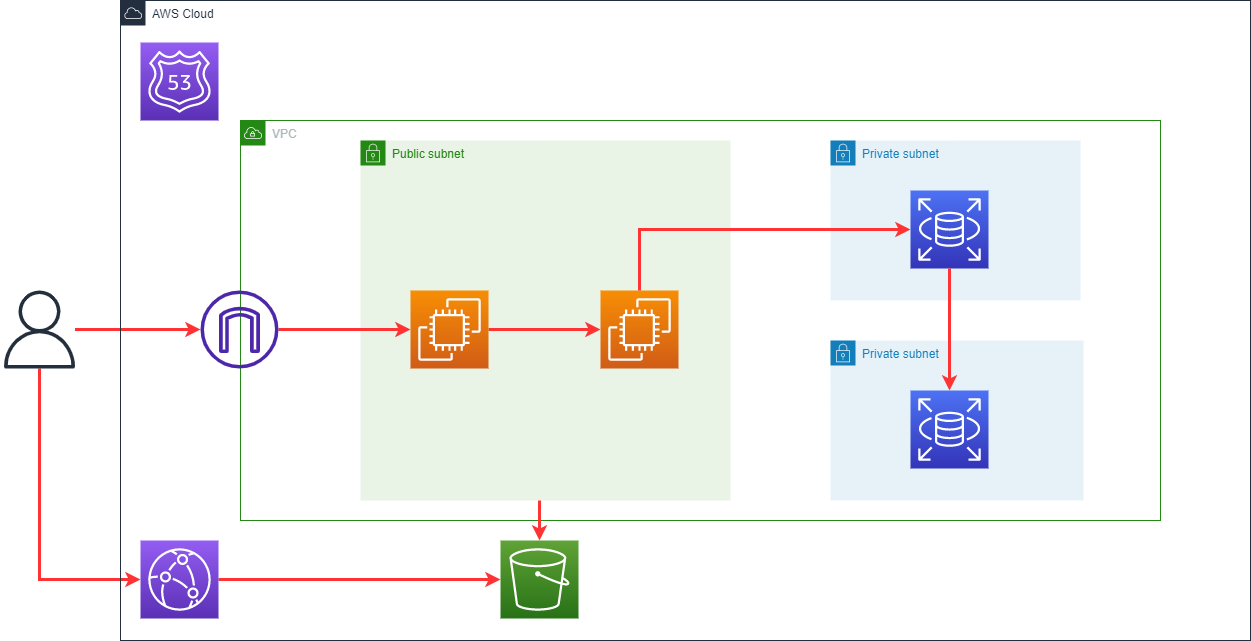

The diagram above was exported from draw.io. Its source (the exported page's mxGraphModel, read from the mxfile embedded in the PNG):
<mxGraphModel dx="1038" dy="521" grid="1" gridSize="10" guides="1" tooltips="1" connect="1" arrows="1" fold="1" page="1" pageScale="1" pageWidth="827" pageHeight="1169" math="0" shadow="0">
  <root>
    <mxCell id="0" />
    <mxCell id="1" parent="0" />
    <mxCell id="ToyhKct46yloDOJEom53-23" style="edgeStyle=orthogonalEdgeStyle;rounded=0;orthogonalLoop=1;jettySize=auto;html=1;strokeColor=#FF3333;strokeWidth=3;" parent="1" source="ToyhKct46yloDOJEom53-3" target="ToyhKct46yloDOJEom53-11" edge="1">
      <mxGeometry relative="1" as="geometry" />
    </mxCell>
    <mxCell id="ToyhKct46yloDOJEom53-32" style="edgeStyle=orthogonalEdgeStyle;rounded=0;orthogonalLoop=1;jettySize=auto;html=1;entryX=0;entryY=0.5;entryDx=0;entryDy=0;entryPerimeter=0;strokeColor=#FF3333;strokeWidth=3;" parent="1" source="ToyhKct46yloDOJEom53-3" target="ToyhKct46yloDOJEom53-8" edge="1">
      <mxGeometry relative="1" as="geometry">
        <Array as="points">
          <mxPoint x="79" y="619" />
        </Array>
      </mxGeometry>
    </mxCell>
    <mxCell id="ToyhKct46yloDOJEom53-3" value="" style="sketch=0;outlineConnect=0;fontColor=#232F3E;gradientColor=none;fillColor=#232F3D;strokeColor=none;dashed=0;verticalLabelPosition=bottom;verticalAlign=top;align=center;html=1;fontSize=12;fontStyle=0;aspect=fixed;pointerEvents=1;shape=mxgraph.aws4.user;" parent="1" vertex="1">
      <mxGeometry x="40" y="330" width="78" height="78" as="geometry" />
    </mxCell>
    <mxCell id="ToyhKct46yloDOJEom53-4" value="AWS Cloud" style="points=[[0,0],[0.25,0],[0.5,0],[0.75,0],[1,0],[1,0.25],[1,0.5],[1,0.75],[1,1],[0.75,1],[0.5,1],[0.25,1],[0,1],[0,0.75],[0,0.5],[0,0.25]];outlineConnect=0;gradientColor=none;html=1;whiteSpace=wrap;fontSize=12;fontStyle=0;container=1;pointerEvents=0;collapsible=0;recursiveResize=0;shape=mxgraph.aws4.group;grIcon=mxgraph.aws4.group_aws_cloud;strokeColor=#232F3E;fillColor=none;verticalAlign=top;align=left;spacingLeft=30;fontColor=#232F3E;dashed=0;" parent="1" vertex="1">
      <mxGeometry x="160" y="40" width="1130" height="640" as="geometry" />
    </mxCell>
    <mxCell id="ToyhKct46yloDOJEom53-5" value="VPC" style="points=[[0,0],[0.25,0],[0.5,0],[0.75,0],[1,0],[1,0.25],[1,0.5],[1,0.75],[1,1],[0.75,1],[0.5,1],[0.25,1],[0,1],[0,0.75],[0,0.5],[0,0.25]];outlineConnect=0;gradientColor=none;html=1;whiteSpace=wrap;fontSize=12;fontStyle=0;container=1;pointerEvents=0;collapsible=0;recursiveResize=0;shape=mxgraph.aws4.group;grIcon=mxgraph.aws4.group_vpc;strokeColor=#248814;fillColor=none;verticalAlign=top;align=left;spacingLeft=30;fontColor=#AAB7B8;dashed=0;" parent="ToyhKct46yloDOJEom53-4" vertex="1">
      <mxGeometry x="120" y="120" width="920" height="400" as="geometry" />
    </mxCell>
    <mxCell id="ToyhKct46yloDOJEom53-6" value="Public subnet" style="points=[[0,0],[0.25,0],[0.5,0],[0.75,0],[1,0],[1,0.25],[1,0.5],[1,0.75],[1,1],[0.75,1],[0.5,1],[0.25,1],[0,1],[0,0.75],[0,0.5],[0,0.25]];outlineConnect=0;gradientColor=none;html=1;whiteSpace=wrap;fontSize=12;fontStyle=0;container=1;pointerEvents=0;collapsible=0;recursiveResize=0;shape=mxgraph.aws4.group;grIcon=mxgraph.aws4.group_security_group;grStroke=0;strokeColor=#248814;fillColor=#E9F3E6;verticalAlign=top;align=left;spacingLeft=30;fontColor=#248814;dashed=0;" parent="ToyhKct46yloDOJEom53-5" vertex="1">
      <mxGeometry x="120" y="20" width="370" height="360" as="geometry" />
    </mxCell>
    <mxCell id="ToyhKct46yloDOJEom53-19" value="" style="sketch=0;points=[[0,0,0],[0.25,0,0],[0.5,0,0],[0.75,0,0],[1,0,0],[0,1,0],[0.25,1,0],[0.5,1,0],[0.75,1,0],[1,1,0],[0,0.25,0],[0,0.5,0],[0,0.75,0],[1,0.25,0],[1,0.5,0],[1,0.75,0]];outlineConnect=0;fontColor=#232F3E;gradientColor=#F78E04;gradientDirection=north;fillColor=#D05C17;strokeColor=#ffffff;dashed=0;verticalLabelPosition=bottom;verticalAlign=top;align=center;html=1;fontSize=12;fontStyle=0;aspect=fixed;shape=mxgraph.aws4.resourceIcon;resIcon=mxgraph.aws4.ec2;" parent="ToyhKct46yloDOJEom53-6" vertex="1">
      <mxGeometry x="240" y="150" width="78" height="78" as="geometry" />
    </mxCell>
    <mxCell id="ToyhKct46yloDOJEom53-36" style="edgeStyle=orthogonalEdgeStyle;rounded=0;orthogonalLoop=1;jettySize=auto;html=1;entryX=0;entryY=0.5;entryDx=0;entryDy=0;entryPerimeter=0;strokeColor=#FF3333;strokeWidth=3;" parent="ToyhKct46yloDOJEom53-6" source="ToyhKct46yloDOJEom53-33" target="ToyhKct46yloDOJEom53-19" edge="1">
      <mxGeometry relative="1" as="geometry" />
    </mxCell>
    <mxCell id="ToyhKct46yloDOJEom53-33" value="" style="sketch=0;points=[[0,0,0],[0.25,0,0],[0.5,0,0],[0.75,0,0],[1,0,0],[0,1,0],[0.25,1,0],[0.5,1,0],[0.75,1,0],[1,1,0],[0,0.25,0],[0,0.5,0],[0,0.75,0],[1,0.25,0],[1,0.5,0],[1,0.75,0]];outlineConnect=0;fontColor=#232F3E;gradientColor=#F78E04;gradientDirection=north;fillColor=#D05C17;strokeColor=#ffffff;dashed=0;verticalLabelPosition=bottom;verticalAlign=top;align=center;html=1;fontSize=12;fontStyle=0;aspect=fixed;shape=mxgraph.aws4.resourceIcon;resIcon=mxgraph.aws4.ec2;" parent="ToyhKct46yloDOJEom53-6" vertex="1">
      <mxGeometry x="50" y="150" width="78" height="78" as="geometry" />
    </mxCell>
    <mxCell id="ToyhKct46yloDOJEom53-35" style="edgeStyle=orthogonalEdgeStyle;rounded=0;orthogonalLoop=1;jettySize=auto;html=1;entryX=0;entryY=0.5;entryDx=0;entryDy=0;entryPerimeter=0;strokeColor=#FF3333;strokeWidth=3;" parent="ToyhKct46yloDOJEom53-5" source="ToyhKct46yloDOJEom53-11" target="ToyhKct46yloDOJEom53-33" edge="1">
      <mxGeometry relative="1" as="geometry" />
    </mxCell>
    <mxCell id="ToyhKct46yloDOJEom53-11" value="" style="sketch=0;outlineConnect=0;fontColor=#232F3E;gradientColor=none;fillColor=#4D27AA;strokeColor=none;dashed=0;verticalLabelPosition=bottom;verticalAlign=top;align=center;html=1;fontSize=12;fontStyle=0;aspect=fixed;pointerEvents=1;shape=mxgraph.aws4.internet_gateway;" parent="ToyhKct46yloDOJEom53-5" vertex="1">
      <mxGeometry x="-40" y="170" width="78" height="78" as="geometry" />
    </mxCell>
    <mxCell id="ToyhKct46yloDOJEom53-12" value="Private subnet" style="points=[[0,0],[0.25,0],[0.5,0],[0.75,0],[1,0],[1,0.25],[1,0.5],[1,0.75],[1,1],[0.75,1],[0.5,1],[0.25,1],[0,1],[0,0.75],[0,0.5],[0,0.25]];outlineConnect=0;gradientColor=none;html=1;whiteSpace=wrap;fontSize=12;fontStyle=0;container=1;pointerEvents=0;collapsible=0;recursiveResize=0;shape=mxgraph.aws4.group;grIcon=mxgraph.aws4.group_security_group;grStroke=0;strokeColor=#147EBA;fillColor=#E6F2F8;verticalAlign=top;align=left;spacingLeft=30;fontColor=#147EBA;dashed=0;" parent="ToyhKct46yloDOJEom53-5" vertex="1">
      <mxGeometry x="590" y="20" width="250" height="160" as="geometry" />
    </mxCell>
    <mxCell id="ToyhKct46yloDOJEom53-14" value="" style="sketch=0;points=[[0,0,0],[0.25,0,0],[0.5,0,0],[0.75,0,0],[1,0,0],[0,1,0],[0.25,1,0],[0.5,1,0],[0.75,1,0],[1,1,0],[0,0.25,0],[0,0.5,0],[0,0.75,0],[1,0.25,0],[1,0.5,0],[1,0.75,0]];outlineConnect=0;fontColor=#232F3E;gradientColor=#4D72F3;gradientDirection=north;fillColor=#3334B9;strokeColor=#ffffff;dashed=0;verticalLabelPosition=bottom;verticalAlign=top;align=center;html=1;fontSize=12;fontStyle=0;aspect=fixed;shape=mxgraph.aws4.resourceIcon;resIcon=mxgraph.aws4.rds;" parent="ToyhKct46yloDOJEom53-12" vertex="1">
      <mxGeometry x="80" y="50" width="78" height="78" as="geometry" />
    </mxCell>
    <mxCell id="ToyhKct46yloDOJEom53-15" value="Private subnet" style="points=[[0,0],[0.25,0],[0.5,0],[0.75,0],[1,0],[1,0.25],[1,0.5],[1,0.75],[1,1],[0.75,1],[0.5,1],[0.25,1],[0,1],[0,0.75],[0,0.5],[0,0.25]];outlineConnect=0;gradientColor=none;html=1;whiteSpace=wrap;fontSize=12;fontStyle=0;container=1;pointerEvents=0;collapsible=0;recursiveResize=0;shape=mxgraph.aws4.group;grIcon=mxgraph.aws4.group_security_group;grStroke=0;strokeColor=#147EBA;fillColor=#E6F2F8;verticalAlign=top;align=left;spacingLeft=30;fontColor=#147EBA;dashed=0;" parent="ToyhKct46yloDOJEom53-5" vertex="1">
      <mxGeometry x="590" y="220" width="253" height="160" as="geometry" />
    </mxCell>
    <mxCell id="ToyhKct46yloDOJEom53-16" value="" style="sketch=0;points=[[0,0,0],[0.25,0,0],[0.5,0,0],[0.75,0,0],[1,0,0],[0,1,0],[0.25,1,0],[0.5,1,0],[0.75,1,0],[1,1,0],[0,0.25,0],[0,0.5,0],[0,0.75,0],[1,0.25,0],[1,0.5,0],[1,0.75,0]];outlineConnect=0;fontColor=#232F3E;gradientColor=#4D72F3;gradientDirection=north;fillColor=#3334B9;strokeColor=#ffffff;dashed=0;verticalLabelPosition=bottom;verticalAlign=top;align=center;html=1;fontSize=12;fontStyle=0;aspect=fixed;shape=mxgraph.aws4.resourceIcon;resIcon=mxgraph.aws4.rds;" parent="ToyhKct46yloDOJEom53-15" vertex="1">
      <mxGeometry x="80" y="50" width="78" height="78" as="geometry" />
    </mxCell>
    <mxCell id="ToyhKct46yloDOJEom53-27" style="edgeStyle=orthogonalEdgeStyle;rounded=0;orthogonalLoop=1;jettySize=auto;html=1;entryX=0;entryY=0.5;entryDx=0;entryDy=0;entryPerimeter=0;strokeColor=#FF3333;strokeWidth=3;" parent="ToyhKct46yloDOJEom53-5" source="ToyhKct46yloDOJEom53-19" target="ToyhKct46yloDOJEom53-14" edge="1">
      <mxGeometry relative="1" as="geometry">
        <Array as="points">
          <mxPoint x="399" y="109" />
        </Array>
      </mxGeometry>
    </mxCell>
    <mxCell id="ToyhKct46yloDOJEom53-28" style="edgeStyle=orthogonalEdgeStyle;rounded=0;orthogonalLoop=1;jettySize=auto;html=1;entryX=0.5;entryY=0;entryDx=0;entryDy=0;entryPerimeter=0;strokeColor=#FF3333;strokeWidth=3;" parent="ToyhKct46yloDOJEom53-5" source="ToyhKct46yloDOJEom53-14" target="ToyhKct46yloDOJEom53-16" edge="1">
      <mxGeometry relative="1" as="geometry" />
    </mxCell>
    <mxCell id="ToyhKct46yloDOJEom53-7" value="" style="sketch=0;points=[[0,0,0],[0.25,0,0],[0.5,0,0],[0.75,0,0],[1,0,0],[0,1,0],[0.25,1,0],[0.5,1,0],[0.75,1,0],[1,1,0],[0,0.25,0],[0,0.5,0],[0,0.75,0],[1,0.25,0],[1,0.5,0],[1,0.75,0]];outlineConnect=0;fontColor=#232F3E;gradientColor=#60A337;gradientDirection=north;fillColor=#277116;strokeColor=#ffffff;dashed=0;verticalLabelPosition=bottom;verticalAlign=top;align=center;html=1;fontSize=12;fontStyle=0;aspect=fixed;shape=mxgraph.aws4.resourceIcon;resIcon=mxgraph.aws4.s3;" parent="ToyhKct46yloDOJEom53-4" vertex="1">
      <mxGeometry x="380" y="540" width="78" height="78" as="geometry" />
    </mxCell>
    <mxCell id="ToyhKct46yloDOJEom53-31" style="edgeStyle=orthogonalEdgeStyle;rounded=0;orthogonalLoop=1;jettySize=auto;html=1;entryX=0;entryY=0.5;entryDx=0;entryDy=0;entryPerimeter=0;strokeColor=#FF3333;strokeWidth=3;" parent="ToyhKct46yloDOJEom53-4" source="ToyhKct46yloDOJEom53-8" target="ToyhKct46yloDOJEom53-7" edge="1">
      <mxGeometry relative="1" as="geometry" />
    </mxCell>
    <mxCell id="ToyhKct46yloDOJEom53-8" value="" style="sketch=0;points=[[0,0,0],[0.25,0,0],[0.5,0,0],[0.75,0,0],[1,0,0],[0,1,0],[0.25,1,0],[0.5,1,0],[0.75,1,0],[1,1,0],[0,0.25,0],[0,0.5,0],[0,0.75,0],[1,0.25,0],[1,0.5,0],[1,0.75,0]];outlineConnect=0;fontColor=#232F3E;gradientColor=#945DF2;gradientDirection=north;fillColor=#5A30B5;strokeColor=#ffffff;dashed=0;verticalLabelPosition=bottom;verticalAlign=top;align=center;html=1;fontSize=12;fontStyle=0;aspect=fixed;shape=mxgraph.aws4.resourceIcon;resIcon=mxgraph.aws4.cloudfront;" parent="ToyhKct46yloDOJEom53-4" vertex="1">
      <mxGeometry x="20" y="540" width="78" height="78" as="geometry" />
    </mxCell>
    <mxCell id="ToyhKct46yloDOJEom53-9" value="" style="sketch=0;points=[[0,0,0],[0.25,0,0],[0.5,0,0],[0.75,0,0],[1,0,0],[0,1,0],[0.25,1,0],[0.5,1,0],[0.75,1,0],[1,1,0],[0,0.25,0],[0,0.5,0],[0,0.75,0],[1,0.25,0],[1,0.5,0],[1,0.75,0]];outlineConnect=0;fontColor=#232F3E;gradientColor=#945DF2;gradientDirection=north;fillColor=#5A30B5;strokeColor=#ffffff;dashed=0;verticalLabelPosition=bottom;verticalAlign=top;align=center;html=1;fontSize=12;fontStyle=0;aspect=fixed;shape=mxgraph.aws4.resourceIcon;resIcon=mxgraph.aws4.route_53;" parent="ToyhKct46yloDOJEom53-4" vertex="1">
      <mxGeometry x="20" y="42" width="78" height="78" as="geometry" />
    </mxCell>
    <mxCell id="ToyhKct46yloDOJEom53-10" style="edgeStyle=orthogonalEdgeStyle;rounded=0;orthogonalLoop=1;jettySize=auto;html=1;exitX=0.5;exitY=1;exitDx=0;exitDy=0;exitPerimeter=0;" parent="ToyhKct46yloDOJEom53-4" source="ToyhKct46yloDOJEom53-9" target="ToyhKct46yloDOJEom53-9" edge="1">
      <mxGeometry relative="1" as="geometry" />
    </mxCell>
    <mxCell id="ToyhKct46yloDOJEom53-34" style="edgeStyle=orthogonalEdgeStyle;rounded=0;orthogonalLoop=1;jettySize=auto;html=1;entryX=0.5;entryY=0;entryDx=0;entryDy=0;entryPerimeter=0;strokeColor=#FF3333;strokeWidth=3;" parent="ToyhKct46yloDOJEom53-4" target="ToyhKct46yloDOJEom53-7" edge="1">
      <mxGeometry relative="1" as="geometry">
        <mxPoint x="419" y="500" as="sourcePoint" />
      </mxGeometry>
    </mxCell>
  </root>
</mxGraphModel>